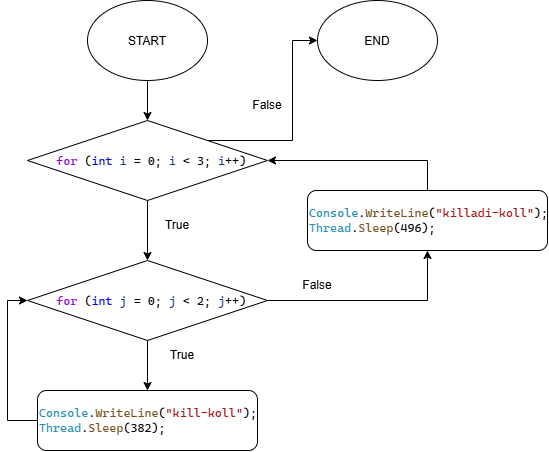

The diagram above was exported from draw.io. Its source (the exported page's mxGraphModel, read from the mxfile embedded in the PNG):
<mxGraphModel dx="743" dy="1109" grid="1" gridSize="10" guides="1" tooltips="1" connect="1" arrows="1" fold="1" page="1" pageScale="1" pageWidth="850" pageHeight="1100" math="0" shadow="0">
  <root>
    <mxCell id="0" />
    <mxCell id="1" parent="0" />
    <mxCell id="eG43H8PcI1A4gT7Zw4aa-8" edge="1" parent="1" source="eG43H8PcI1A4gT7Zw4aa-1" style="edgeStyle=orthogonalEdgeStyle;rounded=0;orthogonalLoop=1;jettySize=auto;html=1;defaultLabelBackgroundColor=page;labelPadding=0 4;" target="eG43H8PcI1A4gT7Zw4aa-4" value="">
      <mxGeometry relative="1" as="geometry" />
    </mxCell>
    <mxCell id="eG43H8PcI1A4gT7Zw4aa-1" parent="1" style="ellipse;whiteSpace=wrap;html=1;shapeInside=1;" value="START" vertex="1">
      <mxGeometry height="80" width="120" x="360" y="40" as="geometry" />
    </mxCell>
    <mxCell id="eG43H8PcI1A4gT7Zw4aa-3" parent="1" style="ellipse;whiteSpace=wrap;html=1;shapeInside=1;" value="END" vertex="1">
      <mxGeometry height="80" width="120" x="590" y="40" as="geometry" />
    </mxCell>
    <mxCell id="eG43H8PcI1A4gT7Zw4aa-9" edge="1" parent="1" source="eG43H8PcI1A4gT7Zw4aa-4" style="edgeStyle=orthogonalEdgeStyle;rounded=0;orthogonalLoop=1;jettySize=auto;html=1;defaultLabelBackgroundColor=page;labelPadding=0 4;" target="eG43H8PcI1A4gT7Zw4aa-5" value="">
      <mxGeometry relative="1" as="geometry" />
    </mxCell>
    <mxCell id="eG43H8PcI1A4gT7Zw4aa-14" edge="1" parent="1" source="eG43H8PcI1A4gT7Zw4aa-4" style="edgeStyle=orthogonalEdgeStyle;rounded=0;orthogonalLoop=1;jettySize=auto;html=1;entryX=0;entryY=0.5;entryDx=0;entryDy=0;defaultLabelBackgroundColor=page;labelPadding=0 4;exitX=1;exitY=0;exitDx=0;exitDy=0;" target="eG43H8PcI1A4gT7Zw4aa-3">
      <mxGeometry relative="1" x="0.1905" as="geometry" />
    </mxCell>
    <mxCell id="eG43H8PcI1A4gT7Zw4aa-4" parent="1" style="rhombus;whiteSpace=wrap;html=1;shapeInside=1;" value="&lt;pre style=&quot;font-family: &amp;quot;Cascadia Mono&amp;quot;; font-size: 9pt;&quot;&gt;&lt;span style=&quot;color: rgb(143, 8, 196);&quot;&gt;for&lt;/span&gt; (&lt;span style=&quot;color: rgb(0, 0, 255);&quot;&gt;int&lt;/span&gt; &lt;span style=&quot;color: rgb(31, 55, 127);&quot;&gt;i&lt;/span&gt; = 0; &lt;span style=&quot;color: rgb(31, 55, 127);&quot;&gt;i&lt;/span&gt; &amp;lt; 3; &lt;span style=&quot;color: rgb(31, 55, 127);&quot;&gt;i&lt;/span&gt;++)&lt;/pre&gt;" vertex="1">
      <mxGeometry height="80" width="240" x="300" y="160" as="geometry" />
    </mxCell>
    <mxCell id="eG43H8PcI1A4gT7Zw4aa-10" edge="1" parent="1" source="eG43H8PcI1A4gT7Zw4aa-5" style="edgeStyle=orthogonalEdgeStyle;rounded=0;orthogonalLoop=1;jettySize=auto;html=1;defaultLabelBackgroundColor=page;labelPadding=0 4;" target="eG43H8PcI1A4gT7Zw4aa-7" value="">
      <mxGeometry relative="1" as="geometry" />
    </mxCell>
    <mxCell id="eG43H8PcI1A4gT7Zw4aa-12" edge="1" parent="1" source="eG43H8PcI1A4gT7Zw4aa-5" style="edgeStyle=orthogonalEdgeStyle;rounded=0;orthogonalLoop=1;jettySize=auto;html=1;entryX=0.5;entryY=1;entryDx=0;entryDy=0;defaultLabelBackgroundColor=page;labelPadding=0 4;" target="eG43H8PcI1A4gT7Zw4aa-6">
      <mxGeometry relative="1" as="geometry" />
    </mxCell>
    <mxCell id="eG43H8PcI1A4gT7Zw4aa-5" parent="1" style="rhombus;whiteSpace=wrap;html=1;shapeInside=1;" value="&lt;pre style=&quot;font-family: &amp;quot;Cascadia Mono&amp;quot;; font-size: 9pt;&quot;&gt;&lt;span style=&quot;color: rgb(143, 8, 196);&quot;&gt;for&lt;/span&gt; (&lt;span style=&quot;color: rgb(0, 0, 255);&quot;&gt;int&lt;/span&gt; &lt;span style=&quot;color: rgb(31, 55, 127);&quot;&gt;j&lt;/span&gt; = 0; &lt;span style=&quot;color: rgb(31, 55, 127);&quot;&gt;j&lt;/span&gt; &amp;lt; 2; &lt;span style=&quot;color: rgb(31, 55, 127);&quot;&gt;j&lt;/span&gt;++)&lt;/pre&gt;" vertex="1">
      <mxGeometry height="80" width="240" x="300" y="300" as="geometry" />
    </mxCell>
    <mxCell id="eG43H8PcI1A4gT7Zw4aa-13" edge="1" parent="1" source="eG43H8PcI1A4gT7Zw4aa-6" style="edgeStyle=orthogonalEdgeStyle;rounded=0;orthogonalLoop=1;jettySize=auto;html=1;entryX=1;entryY=0.5;entryDx=0;entryDy=0;defaultLabelBackgroundColor=page;labelPadding=0 4;exitX=0.5;exitY=0;exitDx=0;exitDy=0;" target="eG43H8PcI1A4gT7Zw4aa-4">
      <mxGeometry relative="1" as="geometry" />
    </mxCell>
    <mxCell id="eG43H8PcI1A4gT7Zw4aa-6" parent="1" style="rounded=1;whiteSpace=wrap;html=1;roundedPerimeter=1;align=left;" value="&lt;pre style=&quot;font-family: &amp;quot;Cascadia Mono&amp;quot;; font-size: 9pt;&quot;&gt;&lt;span style=&quot;color: rgb(43, 145, 175);&quot;&gt;Console&lt;/span&gt;.&lt;span style=&quot;color: rgb(116, 83, 31);&quot;&gt;WriteLine&lt;/span&gt;(&lt;span style=&quot;color: rgb(163, 21, 21);&quot;&gt;&quot;killadi-koll&quot;&lt;/span&gt;);&lt;br&gt;&lt;span style=&quot;color: rgb(43, 145, 175);&quot;&gt;Thread&lt;/span&gt;.&lt;span style=&quot;color: rgb(116, 83, 31);&quot;&gt;Sleep&lt;/span&gt;(496);&lt;/pre&gt;" vertex="1">
      <mxGeometry height="60" width="240" x="580" y="230" as="geometry" />
    </mxCell>
    <mxCell id="eG43H8PcI1A4gT7Zw4aa-11" edge="1" parent="1" source="eG43H8PcI1A4gT7Zw4aa-7" style="edgeStyle=orthogonalEdgeStyle;rounded=0;orthogonalLoop=1;jettySize=auto;html=1;entryX=0;entryY=0.5;entryDx=0;entryDy=0;defaultLabelBackgroundColor=page;labelPadding=0 4;exitX=0;exitY=0.5;exitDx=0;exitDy=0;" target="eG43H8PcI1A4gT7Zw4aa-5">
      <mxGeometry relative="1" as="geometry" />
    </mxCell>
    <mxCell id="eG43H8PcI1A4gT7Zw4aa-7" parent="1" style="rounded=1;whiteSpace=wrap;html=1;roundedPerimeter=1;align=left;" value="&lt;pre style=&quot;font-family: &amp;quot;Cascadia Mono&amp;quot;; font-size: 9pt;&quot;&gt;&lt;span style=&quot;color: rgb(43, 145, 175);&quot;&gt;Console&lt;/span&gt;.&lt;span style=&quot;color: rgb(116, 83, 31);&quot;&gt;WriteLine&lt;/span&gt;(&lt;span style=&quot;color: rgb(163, 21, 21);&quot;&gt;&quot;kill-koll&quot;&lt;/span&gt;);&lt;br&gt;&lt;span style=&quot;color: rgb(43, 145, 175);&quot;&gt;Thread&lt;/span&gt;.&lt;span style=&quot;color: rgb(116, 83, 31);&quot;&gt;Sleep&lt;/span&gt;(382);&lt;/pre&gt;" vertex="1">
      <mxGeometry height="60" width="220" x="310" y="430" as="geometry" />
    </mxCell>
    <mxCell id="eG43H8PcI1A4gT7Zw4aa-15" parent="1" style="text;html=1;whiteSpace=wrap;strokeColor=none;fillColor=none;align=center;verticalAlign=middle;rounded=0;" value="True" vertex="1">
      <mxGeometry height="30" width="60" x="420" y="250" as="geometry" />
    </mxCell>
    <mxCell id="eG43H8PcI1A4gT7Zw4aa-16" parent="1" style="text;html=1;whiteSpace=wrap;strokeColor=none;fillColor=none;align=center;verticalAlign=middle;rounded=0;" value="True" vertex="1">
      <mxGeometry height="30" width="60" x="425" y="380" as="geometry" />
    </mxCell>
    <mxCell id="eG43H8PcI1A4gT7Zw4aa-17" parent="1" style="text;html=1;whiteSpace=wrap;strokeColor=none;fillColor=none;align=center;verticalAlign=middle;rounded=0;" value="False" vertex="1">
      <mxGeometry height="30" width="60" x="560" y="310" as="geometry" />
    </mxCell>
    <mxCell id="eG43H8PcI1A4gT7Zw4aa-18" parent="1" style="text;html=1;whiteSpace=wrap;strokeColor=none;fillColor=none;align=center;verticalAlign=middle;rounded=0;" value="False" vertex="1">
      <mxGeometry height="30" width="60" x="510" y="130" as="geometry" />
    </mxCell>
  </root>
</mxGraphModel>